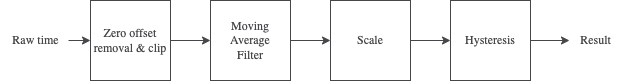

The diagram above was exported from draw.io. Its source (the exported page's mxGraphModel, read from the mxfile embedded in the PNG):
<mxGraphModel dx="1054" dy="624" grid="1" gridSize="10" guides="1" tooltips="1" connect="1" arrows="1" fold="1" page="1" pageScale="1" pageWidth="827" pageHeight="1169" math="0" shadow="0">
  <root>
    <mxCell id="0" />
    <mxCell id="1" parent="0" />
    <mxCell id="VQDzNpAeQq4l4-8cjjsg-9" style="edgeStyle=Arial Nova Light;rounded=1;orthogonalLoop=1;jettySize=auto;html=1;exitX=1;exitY=0.5;exitDx=0;exitDy=0;strokeColor=#464749;fontFamily=Arial Nova Light;fontColor=#464749;fillColor=#FFFFFF;" parent="1" source="VQDzNpAeQq4l4-8cjjsg-1" target="VQDzNpAeQq4l4-8cjjsg-2" edge="1">
      <mxGeometry relative="1" as="geometry" />
    </mxCell>
    <mxCell id="VQDzNpAeQq4l4-8cjjsg-1" value="Zero offset removal &amp;amp; clip" style="whiteSpace=wrap;html=1;aspect=fixed;strokeColor=#464749;fontFamily=Arial Nova Light;fontColor=#464749;fillColor=#FFFFFF;" parent="1" vertex="1">
      <mxGeometry x="120" y="120" width="80" height="80" as="geometry" />
    </mxCell>
    <mxCell id="VQDzNpAeQq4l4-8cjjsg-10" style="edgeStyle=Arial Nova Light;rounded=1;orthogonalLoop=1;jettySize=auto;html=1;exitX=1;exitY=0.5;exitDx=0;exitDy=0;strokeColor=#464749;fontFamily=Arial Nova Light;fontColor=#464749;fillColor=#FFFFFF;" parent="1" source="VQDzNpAeQq4l4-8cjjsg-2" target="VQDzNpAeQq4l4-8cjjsg-3" edge="1">
      <mxGeometry relative="1" as="geometry" />
    </mxCell>
    <mxCell id="VQDzNpAeQq4l4-8cjjsg-2" value="Moving Average&lt;br&gt;Filter" style="whiteSpace=wrap;html=1;aspect=fixed;strokeColor=#464749;fontFamily=Arial Nova Light;fontColor=#464749;fillColor=#FFFFFF;" parent="1" vertex="1">
      <mxGeometry x="240" y="120" width="80" height="80" as="geometry" />
    </mxCell>
    <mxCell id="VQDzNpAeQq4l4-8cjjsg-11" style="edgeStyle=Arial Nova Light;rounded=1;orthogonalLoop=1;jettySize=auto;html=1;exitX=1;exitY=0.5;exitDx=0;exitDy=0;entryX=0;entryY=0.5;entryDx=0;entryDy=0;strokeColor=#464749;fontFamily=Arial Nova Light;fontColor=#464749;fillColor=#FFFFFF;" parent="1" source="VQDzNpAeQq4l4-8cjjsg-3" edge="1">
      <mxGeometry relative="1" as="geometry">
        <mxPoint x="480" y="160" as="targetPoint" />
      </mxGeometry>
    </mxCell>
    <mxCell id="VQDzNpAeQq4l4-8cjjsg-3" value="Scale" style="whiteSpace=wrap;html=1;aspect=fixed;strokeColor=#464749;fontFamily=Arial Nova Light;fontColor=#464749;fillColor=#FFFFFF;" parent="1" vertex="1">
      <mxGeometry x="360" y="120" width="80" height="80" as="geometry" />
    </mxCell>
    <mxCell id="VQDzNpAeQq4l4-8cjjsg-5" value="Hysteresis" style="whiteSpace=wrap;html=1;aspect=fixed;strokeColor=#464749;fontFamily=Arial Nova Light;fontColor=#464749;fillColor=#FFFFFF;" parent="1" vertex="1">
      <mxGeometry x="480" y="120" width="80" height="80" as="geometry" />
    </mxCell>
    <mxCell id="VQDzNpAeQq4l4-8cjjsg-6" value="Result" style="text;html=1;align=center;verticalAlign=middle;resizable=0;points=[];autosize=1;strokeColor=none;fillColor=none;fontFamily=Arial Nova Light;fontColor=#464749;" parent="1" vertex="1">
      <mxGeometry x="600" y="145" width="50" height="30" as="geometry" />
    </mxCell>
    <mxCell id="VQDzNpAeQq4l4-8cjjsg-7" value="Raw time" style="text;html=1;align=center;verticalAlign=middle;resizable=0;points=[];autosize=1;strokeColor=none;fillColor=none;fontFamily=Arial Nova Light;fontColor=#464749;" parent="1" vertex="1">
      <mxGeometry x="30" y="145" width="70" height="30" as="geometry" />
    </mxCell>
    <mxCell id="VQDzNpAeQq4l4-8cjjsg-8" value="" style="endArrow=classic;html=1;rounded=1;strokeColor=#464749;fontFamily=Arial Nova Light;fontColor=#464749;fillColor=#FFFFFF;entryX=0;entryY=0.5;entryDx=0;entryDy=0;" parent="1" target="VQDzNpAeQq4l4-8cjjsg-1" edge="1">
      <mxGeometry width="50" height="50" relative="1" as="geometry">
        <mxPoint x="98" y="160" as="sourcePoint" />
        <mxPoint x="440" y="410" as="targetPoint" />
      </mxGeometry>
    </mxCell>
    <mxCell id="VQDzNpAeQq4l4-8cjjsg-13" style="edgeStyle=Arial Nova Light;rounded=1;orthogonalLoop=1;jettySize=auto;html=1;exitX=1;exitY=0.5;exitDx=0;exitDy=0;entryX=-0.02;entryY=0.5;entryDx=0;entryDy=0;entryPerimeter=0;strokeColor=#464749;fontFamily=Arial Nova Light;fontColor=#464749;fillColor=#FFFFFF;" parent="1" source="VQDzNpAeQq4l4-8cjjsg-5" target="VQDzNpAeQq4l4-8cjjsg-6" edge="1">
      <mxGeometry relative="1" as="geometry" />
    </mxCell>
  </root>
</mxGraphModel>